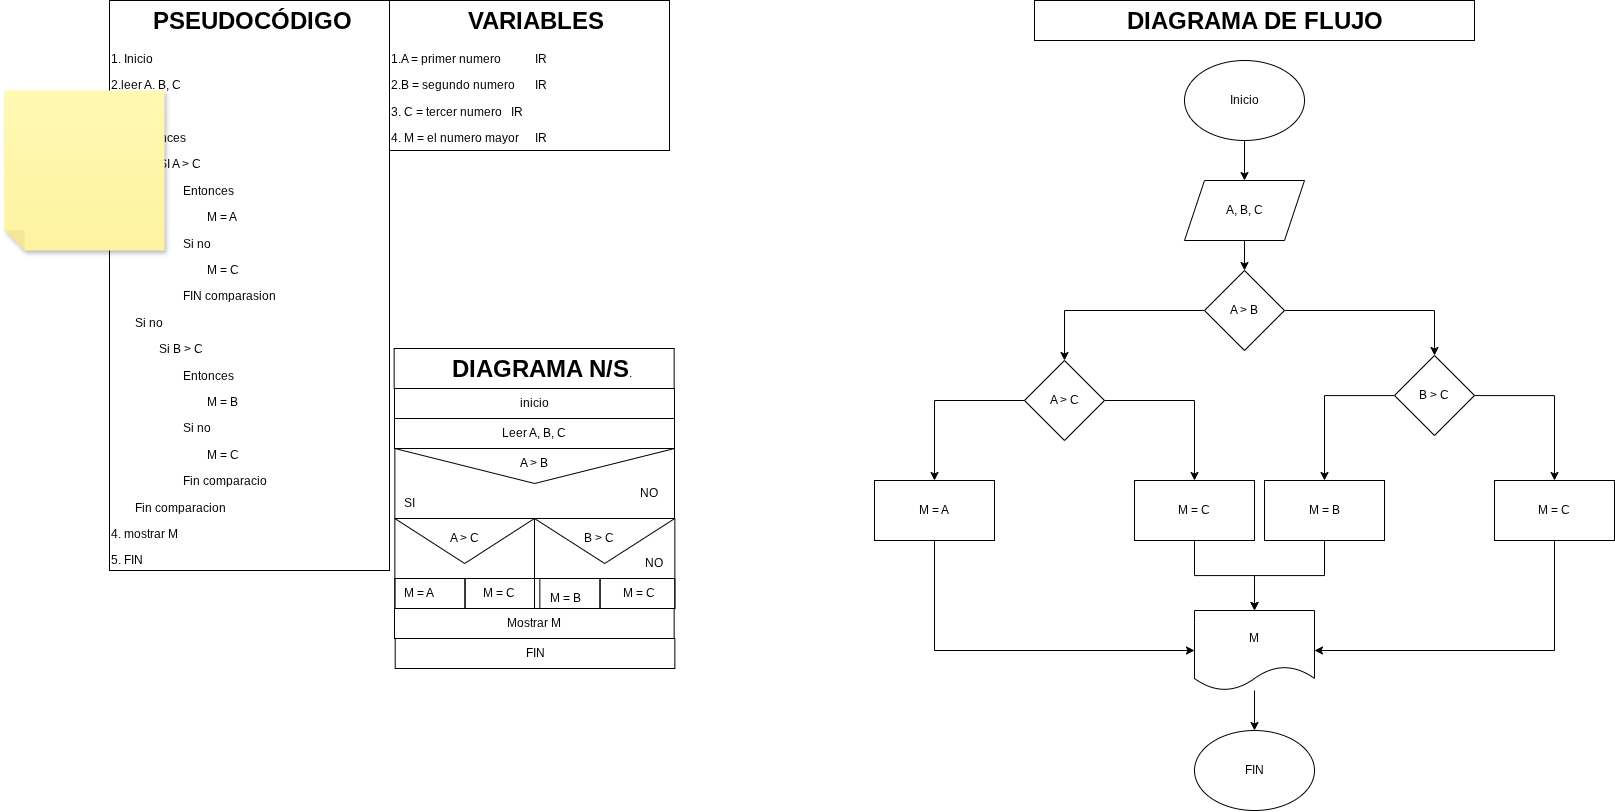

The diagram above was exported from draw.io. Its source (the exported page's mxGraphModel, read from the mxfile embedded in the PNG):
<mxGraphModel dx="2998" dy="894" grid="1" gridSize="10" guides="1" tooltips="1" connect="1" arrows="1" fold="1" page="1" pageScale="1" pageWidth="850" pageHeight="1100" math="0" shadow="0">
  <root>
    <mxCell id="0" />
    <mxCell id="1" parent="0" />
    <mxCell id="2w1D8asnWFLO4uqoTrnp-1" parent="1" style="shape=message;html=1;html=1;outlineConnect=0;labelPosition=center;verticalLabelPosition=bottom;align=center;verticalAlign=top;rotation=0;fillColor=none;" value="" vertex="1">
      <mxGeometry height="70" width="279.65" x="-279.65" y="458" as="geometry" />
    </mxCell>
    <mxCell id="2w1D8asnWFLO4uqoTrnp-2" parent="1" style="text;html=1;whiteSpace=wrap;overflow=hidden;rounded=0;perimeterSpacing=1;strokeColor=default;" value="&lt;h1 style=&quot;text-align: center; margin-top: 0px;&quot;&gt;&amp;nbsp; &amp;nbsp; &amp;nbsp; PSEUDOCÓDIGO&lt;/h1&gt;&lt;p&gt;1. Inicio&lt;/p&gt;&lt;p&gt;2.leer A. B, C&lt;/p&gt;&lt;p&gt;3. SI A&amp;gt;B&lt;/p&gt;&lt;p&gt;&lt;span style=&quot;white-space: pre;&quot;&gt;&#09;&lt;/span&gt;Entonces&lt;br&gt;&lt;/p&gt;&lt;p&gt;&lt;span style=&quot;white-space: pre;&quot;&gt;&#09;&lt;/span&gt;&lt;span style=&quot;white-space: pre;&quot;&gt;&#09;&lt;/span&gt;SI A &amp;gt; C&lt;br&gt;&lt;/p&gt;&lt;p&gt;&lt;span style=&quot;white-space: pre;&quot;&gt;&#09;&lt;/span&gt;&lt;span style=&quot;white-space: pre;&quot;&gt;&#09;&lt;/span&gt;&lt;span style=&quot;white-space: pre;&quot;&gt;&#09;&lt;/span&gt;Entonces&lt;br&gt;&lt;/p&gt;&lt;p&gt;&lt;span style=&quot;white-space: pre;&quot;&gt;&#09;&lt;/span&gt;&lt;span style=&quot;white-space: pre;&quot;&gt;&#09;&lt;/span&gt;&lt;span style=&quot;white-space: pre;&quot;&gt;&#09;&lt;/span&gt;&lt;span style=&quot;white-space: pre;&quot;&gt;&#09;&lt;/span&gt;M = A&lt;br&gt;&lt;/p&gt;&lt;p&gt;&lt;span style=&quot;white-space: pre;&quot;&gt;&#09;&lt;/span&gt;&lt;span style=&quot;white-space: pre;&quot;&gt;&#09;&lt;/span&gt;&lt;span style=&quot;white-space: pre;&quot;&gt;&#09;&lt;/span&gt;Si no&amp;nbsp;&lt;br&gt;&lt;/p&gt;&lt;p&gt;&lt;span style=&quot;white-space: pre;&quot;&gt;&#09;&lt;/span&gt;&lt;span style=&quot;white-space: pre;&quot;&gt;&#09;&lt;/span&gt;&lt;span style=&quot;white-space: pre;&quot;&gt;&#09;&lt;/span&gt;&lt;span style=&quot;white-space: pre;&quot;&gt;&#09;&lt;/span&gt;M = C&lt;br&gt;&lt;/p&gt;&lt;p&gt;&lt;span style=&quot;white-space: pre;&quot;&gt;&#09;&lt;/span&gt;&lt;span style=&quot;white-space: pre;&quot;&gt;&#09;&lt;/span&gt;&lt;span style=&quot;white-space: pre;&quot;&gt;&#09;&lt;/span&gt;FIN comparasion&lt;br&gt;&lt;/p&gt;&lt;p&gt;&lt;span style=&quot;white-space: pre;&quot;&gt;&#09;&lt;/span&gt;Si no&lt;br&gt;&lt;/p&gt;&lt;p&gt;&lt;span style=&quot;white-space: pre;&quot;&gt;&#09;&lt;/span&gt;&lt;span style=&quot;white-space: pre;&quot;&gt;&#09;&lt;/span&gt;Si B &amp;gt; C&lt;br&gt;&lt;/p&gt;&lt;p&gt;&lt;span style=&quot;white-space: pre;&quot;&gt;&#09;&lt;/span&gt;&lt;span style=&quot;white-space: pre;&quot;&gt;&#09;&lt;/span&gt;&lt;span style=&quot;white-space: pre;&quot;&gt;&#09;&lt;/span&gt;Entonces&lt;br&gt;&lt;/p&gt;&lt;p&gt;&lt;span style=&quot;white-space: pre;&quot;&gt;&#09;&lt;/span&gt;&lt;span style=&quot;white-space: pre;&quot;&gt;&#09;&lt;/span&gt;&lt;span style=&quot;white-space: pre;&quot;&gt;&#09;&lt;/span&gt;&lt;span style=&quot;white-space: pre;&quot;&gt;&#09;&lt;/span&gt;M = B&lt;br&gt;&lt;/p&gt;&lt;p&gt;&lt;span style=&quot;white-space: pre;&quot;&gt;&#09;&lt;/span&gt;&lt;span style=&quot;white-space: pre;&quot;&gt;&#09;&lt;/span&gt;&lt;span style=&quot;white-space: pre;&quot;&gt;&#09;&lt;/span&gt;Si no&lt;br&gt;&lt;/p&gt;&lt;p&gt;&lt;span style=&quot;white-space: pre;&quot;&gt;&#09;&lt;/span&gt;&lt;span style=&quot;white-space: pre;&quot;&gt;&#09;&lt;/span&gt;&lt;span style=&quot;white-space: pre;&quot;&gt;&#09;&lt;/span&gt;&lt;span style=&quot;white-space: pre;&quot;&gt;&#09;&lt;/span&gt;M = C&lt;br&gt;&lt;/p&gt;&lt;p&gt;&lt;span style=&quot;white-space: pre;&quot;&gt;&#09;&lt;/span&gt;&lt;span style=&quot;white-space: pre;&quot;&gt;&#09;&lt;/span&gt;&lt;span style=&quot;white-space: pre;&quot;&gt;&#09;&lt;/span&gt;Fin comparacio&lt;br&gt;&lt;/p&gt;&lt;p&gt;&lt;span style=&quot;white-space: pre;&quot;&gt;&#09;&lt;/span&gt;Fin comparacion&lt;br&gt;&lt;/p&gt;&lt;p&gt;4. mostrar M&lt;/p&gt;&lt;p&gt;5. FIN&lt;/p&gt;&lt;p&gt;&lt;br&gt;&lt;/p&gt;&lt;p&gt;&lt;br&gt;&lt;/p&gt;" vertex="1">
      <mxGeometry height="570" width="280" x="-565" y="10" as="geometry" />
    </mxCell>
    <mxCell id="2w1D8asnWFLO4uqoTrnp-3" parent="1" style="text;html=1;whiteSpace=wrap;overflow=hidden;rounded=0;perimeterSpacing=1;strokeColor=default;" value="&lt;h1 style=&quot;text-align: center; margin-top: 0px;&quot;&gt;&amp;nbsp; &amp;nbsp; &amp;nbsp; &amp;nbsp; &amp;nbsp; &amp;nbsp;VARIABLES&lt;/h1&gt;&lt;p&gt;1.A = primer numero&lt;span style=&quot;white-space: pre;&quot;&gt;&#09;&lt;/span&gt;&lt;span style=&quot;white-space: pre;&quot;&gt;&#09;&lt;/span&gt;IR&lt;/p&gt;&lt;p&gt;2.B = segundo numero&lt;span style=&quot;white-space: pre;&quot;&gt;&#09;&lt;/span&gt;IR&lt;/p&gt;&lt;p&gt;3. C = tercer numero&amp;nbsp;&lt;span style=&quot;white-space: pre;&quot;&gt;&#09;&lt;/span&gt;IR&lt;/p&gt;&lt;p&gt;4. M = el numero mayor&lt;span style=&quot;white-space: pre;&quot;&gt;&#09;&lt;/span&gt;IR&lt;/p&gt;&lt;p&gt;5.&lt;/p&gt;&lt;p&gt;&lt;br&gt;&lt;/p&gt;" vertex="1">
      <mxGeometry height="150" width="280" x="-285" y="10" as="geometry" />
    </mxCell>
    <mxCell id="2w1D8asnWFLO4uqoTrnp-4" parent="1" style="text;html=1;whiteSpace=wrap;overflow=hidden;rounded=0;perimeterSpacing=1;strokeColor=default;" value="&lt;h1 style=&quot;text-align: center; margin-top: 0px;&quot;&gt;&amp;nbsp; &amp;nbsp; &amp;nbsp; &amp;nbsp; DIAGRAMA N/S&lt;span style=&quot;background-color: transparent; color: light-dark(rgb(0, 0, 0), rgb(255, 255, 255)); font-size: 12px; font-weight: normal; text-align: left;&quot;&gt;.&lt;/span&gt;&lt;/h1&gt;&lt;p&gt;&lt;br&gt;&lt;/p&gt;" vertex="1">
      <mxGeometry height="40" width="280" x="-280.35" y="358" as="geometry" />
    </mxCell>
    <mxCell id="2w1D8asnWFLO4uqoTrnp-5" parent="1" style="rounded=0;whiteSpace=wrap;html=1;fillColor=none;" value="inicio" vertex="1">
      <mxGeometry height="30" width="280" x="-280" y="398" as="geometry" />
    </mxCell>
    <mxCell id="2w1D8asnWFLO4uqoTrnp-6" parent="1" style="rounded=0;whiteSpace=wrap;html=1;fillColor=none;" value="Leer A, B, C" vertex="1">
      <mxGeometry height="30" width="280" x="-280" y="428" as="geometry" />
    </mxCell>
    <mxCell id="2w1D8asnWFLO4uqoTrnp-7" parent="1" style="rounded=0;whiteSpace=wrap;html=1;fillColor=none;" value="Mostrar M" vertex="1">
      <mxGeometry height="30" width="279.65" x="-280" y="618" as="geometry" />
    </mxCell>
    <mxCell id="2w1D8asnWFLO4uqoTrnp-8" parent="1" style="rounded=0;whiteSpace=wrap;html=1;fillColor=none;" value="FIN" vertex="1">
      <mxGeometry height="30" width="279.65" x="-279.29999999999995" y="648" as="geometry" />
    </mxCell>
    <mxCell id="2w1D8asnWFLO4uqoTrnp-12" parent="1" style="text;html=1;whiteSpace=wrap;strokeColor=none;fillColor=none;align=center;verticalAlign=middle;rounded=0;autosize=1;resizable=0;" value="A &amp;gt; B" vertex="1">
      <mxGeometry height="30" width="50" x="-165" y="458" as="geometry" />
    </mxCell>
    <mxCell id="2w1D8asnWFLO4uqoTrnp-13" parent="1" style="text;html=1;whiteSpace=wrap;overflow=hidden;rounded=0;perimeterSpacing=1;strokeColor=default;" value="&lt;h1 style=&quot;text-align: center; margin-top: 0px;&quot;&gt;&amp;nbsp; &amp;nbsp; &amp;nbsp; &amp;nbsp; &amp;nbsp; &amp;nbsp; &amp;nbsp;DIAGRAMA DE FLUJO&lt;/h1&gt;&lt;p&gt;&lt;br&gt;&lt;/p&gt;" vertex="1">
      <mxGeometry height="40" width="440" x="360" y="10" as="geometry" />
    </mxCell>
    <mxCell id="2w1D8asnWFLO4uqoTrnp-17" edge="1" parent="1" source="2w1D8asnWFLO4uqoTrnp-15" style="edgeStyle=orthogonalEdgeStyle;rounded=0;orthogonalLoop=1;jettySize=auto;html=1;" target="2w1D8asnWFLO4uqoTrnp-16" value="">
      <mxGeometry relative="1" as="geometry" />
    </mxCell>
    <mxCell id="2w1D8asnWFLO4uqoTrnp-15" parent="1" style="ellipse;whiteSpace=wrap;html=1;" value="Inicio" vertex="1">
      <mxGeometry height="80" width="120" x="510" y="70" as="geometry" />
    </mxCell>
    <mxCell id="2w1D8asnWFLO4uqoTrnp-20" edge="1" parent="1" source="2w1D8asnWFLO4uqoTrnp-16" style="edgeStyle=orthogonalEdgeStyle;rounded=0;orthogonalLoop=1;jettySize=auto;html=1;" target="2w1D8asnWFLO4uqoTrnp-19" value="">
      <mxGeometry relative="1" as="geometry" />
    </mxCell>
    <mxCell id="2w1D8asnWFLO4uqoTrnp-16" parent="1" style="shape=parallelogram;perimeter=parallelogramPerimeter;whiteSpace=wrap;html=1;fixedSize=1;" value="A, B, C" vertex="1">
      <mxGeometry height="60" width="120" x="510" y="190" as="geometry" />
    </mxCell>
    <mxCell id="2w1D8asnWFLO4uqoTrnp-22" edge="1" parent="1" source="2w1D8asnWFLO4uqoTrnp-19" style="edgeStyle=orthogonalEdgeStyle;rounded=0;orthogonalLoop=1;jettySize=auto;html=1;" target="2w1D8asnWFLO4uqoTrnp-21" value="">
      <mxGeometry relative="1" as="geometry" />
    </mxCell>
    <mxCell id="2w1D8asnWFLO4uqoTrnp-29" edge="1" parent="1" source="2w1D8asnWFLO4uqoTrnp-19" style="edgeStyle=orthogonalEdgeStyle;rounded=0;orthogonalLoop=1;jettySize=auto;html=1;" target="2w1D8asnWFLO4uqoTrnp-28" value="">
      <mxGeometry relative="1" as="geometry" />
    </mxCell>
    <mxCell id="2w1D8asnWFLO4uqoTrnp-19" parent="1" style="rhombus;whiteSpace=wrap;html=1;" value="A &amp;gt; B" vertex="1">
      <mxGeometry height="80" width="80" x="530" y="280" as="geometry" />
    </mxCell>
    <mxCell id="2w1D8asnWFLO4uqoTrnp-24" edge="1" parent="1" source="2w1D8asnWFLO4uqoTrnp-21" style="edgeStyle=orthogonalEdgeStyle;rounded=0;orthogonalLoop=1;jettySize=auto;html=1;" target="2w1D8asnWFLO4uqoTrnp-23" value="">
      <mxGeometry relative="1" as="geometry" />
    </mxCell>
    <mxCell id="2w1D8asnWFLO4uqoTrnp-27" edge="1" parent="1" source="2w1D8asnWFLO4uqoTrnp-21" style="edgeStyle=orthogonalEdgeStyle;rounded=0;orthogonalLoop=1;jettySize=auto;html=1;" target="2w1D8asnWFLO4uqoTrnp-26" value="">
      <mxGeometry relative="1" as="geometry" />
    </mxCell>
    <mxCell id="2w1D8asnWFLO4uqoTrnp-21" parent="1" style="rhombus;whiteSpace=wrap;html=1;" value="B &amp;gt; C" vertex="1">
      <mxGeometry height="80" width="80" x="720" y="365" as="geometry" />
    </mxCell>
    <mxCell id="2w1D8asnWFLO4uqoTrnp-23" parent="1" style="whiteSpace=wrap;html=1;" value="M = C" vertex="1">
      <mxGeometry height="60" width="120" x="820" y="490" as="geometry" />
    </mxCell>
    <mxCell id="2w1D8asnWFLO4uqoTrnp-37" edge="1" parent="1" source="2w1D8asnWFLO4uqoTrnp-26" style="edgeStyle=orthogonalEdgeStyle;rounded=0;orthogonalLoop=1;jettySize=auto;html=1;" target="2w1D8asnWFLO4uqoTrnp-35" value="">
      <mxGeometry relative="1" as="geometry" />
    </mxCell>
    <mxCell id="2w1D8asnWFLO4uqoTrnp-26" parent="1" style="whiteSpace=wrap;html=1;" value="M = B" vertex="1">
      <mxGeometry height="60" width="120" x="590" y="490" as="geometry" />
    </mxCell>
    <mxCell id="2w1D8asnWFLO4uqoTrnp-31" edge="1" parent="1" source="2w1D8asnWFLO4uqoTrnp-28" style="edgeStyle=orthogonalEdgeStyle;rounded=0;orthogonalLoop=1;jettySize=auto;html=1;" target="2w1D8asnWFLO4uqoTrnp-30" value="">
      <mxGeometry relative="1" as="geometry" />
    </mxCell>
    <mxCell id="2w1D8asnWFLO4uqoTrnp-34" edge="1" parent="1" source="2w1D8asnWFLO4uqoTrnp-28" style="edgeStyle=orthogonalEdgeStyle;rounded=0;orthogonalLoop=1;jettySize=auto;html=1;" target="2w1D8asnWFLO4uqoTrnp-33" value="">
      <mxGeometry relative="1" as="geometry" />
    </mxCell>
    <mxCell id="2w1D8asnWFLO4uqoTrnp-28" parent="1" style="rhombus;whiteSpace=wrap;html=1;" value="A &amp;gt; C" vertex="1">
      <mxGeometry height="80" width="80" x="350" y="370" as="geometry" />
    </mxCell>
    <mxCell id="2w1D8asnWFLO4uqoTrnp-36" edge="1" parent="1" source="2w1D8asnWFLO4uqoTrnp-30" style="edgeStyle=orthogonalEdgeStyle;rounded=0;orthogonalLoop=1;jettySize=auto;html=1;" target="2w1D8asnWFLO4uqoTrnp-35" value="">
      <mxGeometry relative="1" as="geometry" />
    </mxCell>
    <mxCell id="2w1D8asnWFLO4uqoTrnp-30" parent="1" style="whiteSpace=wrap;html=1;" value="M = C" vertex="1">
      <mxGeometry height="60" width="120" x="460" y="490" as="geometry" />
    </mxCell>
    <mxCell id="2w1D8asnWFLO4uqoTrnp-33" parent="1" style="whiteSpace=wrap;html=1;" value="M = A" vertex="1">
      <mxGeometry height="60" width="120" x="200" y="490" as="geometry" />
    </mxCell>
    <mxCell id="2w1D8asnWFLO4uqoTrnp-41" edge="1" parent="1" source="2w1D8asnWFLO4uqoTrnp-35" style="edgeStyle=orthogonalEdgeStyle;rounded=0;orthogonalLoop=1;jettySize=auto;html=1;" target="2w1D8asnWFLO4uqoTrnp-40" value="">
      <mxGeometry relative="1" as="geometry" />
    </mxCell>
    <mxCell id="2w1D8asnWFLO4uqoTrnp-35" parent="1" style="shape=document;whiteSpace=wrap;html=1;boundedLbl=1;" value="M" vertex="1">
      <mxGeometry height="80" width="120" x="520" y="620" as="geometry" />
    </mxCell>
    <mxCell id="2w1D8asnWFLO4uqoTrnp-38" edge="1" parent="1" source="2w1D8asnWFLO4uqoTrnp-23" style="endArrow=classic;html=1;rounded=0;exitX=0.5;exitY=1;exitDx=0;exitDy=0;" value="">
      <mxGeometry height="50" relative="1" width="50" as="geometry">
        <Array as="points">
          <mxPoint x="880" y="660" />
        </Array>
        <mxPoint x="510" y="560" as="sourcePoint" />
        <mxPoint x="640" y="660" as="targetPoint" />
      </mxGeometry>
    </mxCell>
    <mxCell id="2w1D8asnWFLO4uqoTrnp-39" edge="1" parent="1" source="2w1D8asnWFLO4uqoTrnp-33" style="endArrow=classic;html=1;rounded=0;exitX=0.5;exitY=1;exitDx=0;exitDy=0;entryX=0;entryY=0.5;entryDx=0;entryDy=0;" target="2w1D8asnWFLO4uqoTrnp-35" value="">
      <mxGeometry height="50" relative="1" width="50" as="geometry">
        <Array as="points">
          <mxPoint x="260" y="660" />
        </Array>
        <mxPoint x="510" y="560" as="sourcePoint" />
        <mxPoint x="560" y="510" as="targetPoint" />
      </mxGeometry>
    </mxCell>
    <mxCell id="2w1D8asnWFLO4uqoTrnp-40" parent="1" style="ellipse;whiteSpace=wrap;html=1;" value="FIN" vertex="1">
      <mxGeometry height="80" width="120" x="520" y="740" as="geometry" />
    </mxCell>
    <mxCell id="2w1D8asnWFLO4uqoTrnp-42" parent="1" style="text;html=1;whiteSpace=wrap;strokeColor=none;fillColor=none;align=center;verticalAlign=middle;rounded=0;autosize=1;resizable=0;" value="SI" vertex="1">
      <mxGeometry height="30" width="30" x="-279.65" y="498" as="geometry" />
    </mxCell>
    <mxCell id="2w1D8asnWFLO4uqoTrnp-43" parent="1" style="text;html=1;whiteSpace=wrap;strokeColor=none;fillColor=none;align=center;verticalAlign=middle;rounded=0;autosize=1;resizable=0;" value="NO" vertex="1">
      <mxGeometry height="30" width="40" x="-45" y="488" as="geometry" />
    </mxCell>
    <mxCell id="2w1D8asnWFLO4uqoTrnp-44" parent="1" style="shape=message;html=1;html=1;outlineConnect=0;labelPosition=center;verticalLabelPosition=bottom;align=center;verticalAlign=top;" value="" vertex="1">
      <mxGeometry height="90" width="140.35" x="-140" y="528" as="geometry" />
    </mxCell>
    <mxCell id="2w1D8asnWFLO4uqoTrnp-45" parent="1" style="rounded=0;whiteSpace=wrap;html=1;fillColor=none;" value="" vertex="1">
      <mxGeometry height="30" width="75" x="-74.65" y="588" as="geometry" />
    </mxCell>
    <mxCell id="2w1D8asnWFLO4uqoTrnp-46" parent="1" style="rounded=0;whiteSpace=wrap;html=1;fillColor=none;" value="" vertex="1">
      <mxGeometry height="30" width="70.35" x="-144.65" y="588" as="geometry" />
    </mxCell>
    <mxCell id="2w1D8asnWFLO4uqoTrnp-47" parent="1" style="shape=message;html=1;html=1;outlineConnect=0;labelPosition=center;verticalLabelPosition=bottom;align=center;verticalAlign=top;" value="" vertex="1">
      <mxGeometry height="90" width="139.65" x="-279.65" y="528" as="geometry" />
    </mxCell>
    <mxCell id="2w1D8asnWFLO4uqoTrnp-48" parent="1" style="rounded=0;whiteSpace=wrap;html=1;fillColor=none;" value="" vertex="1">
      <mxGeometry height="30" width="75" x="-209.65" y="588" as="geometry" />
    </mxCell>
    <mxCell id="2w1D8asnWFLO4uqoTrnp-49" parent="1" style="rounded=0;whiteSpace=wrap;html=1;fillColor=none;" value="" vertex="1">
      <mxGeometry height="30" width="70.35" x="-279.65" y="588" as="geometry" />
    </mxCell>
    <mxCell id="2w1D8asnWFLO4uqoTrnp-50" parent="1" style="text;html=1;whiteSpace=wrap;strokeColor=none;fillColor=none;align=center;verticalAlign=middle;rounded=0;autosize=1;resizable=0;" value="NO" vertex="1">
      <mxGeometry height="30" width="40" x="-39.65" y="558" as="geometry" />
    </mxCell>
    <mxCell id="2w1D8asnWFLO4uqoTrnp-54" parent="1" style="text;html=1;whiteSpace=wrap;strokeColor=none;fillColor=none;align=center;verticalAlign=middle;rounded=0;autosize=1;resizable=0;" value="M = C" vertex="1">
      <mxGeometry height="30" width="60" x="-204.65" y="588" as="geometry" />
    </mxCell>
    <mxCell id="2w1D8asnWFLO4uqoTrnp-55" parent="1" style="text;html=1;whiteSpace=wrap;strokeColor=none;fillColor=none;align=center;verticalAlign=middle;rounded=0;autosize=1;resizable=0;" value="M = A" vertex="1">
      <mxGeometry height="30" width="50" x="-279.83000000000004" y="588" as="geometry" />
    </mxCell>
    <mxCell id="2w1D8asnWFLO4uqoTrnp-56" parent="1" style="text;html=1;whiteSpace=wrap;strokeColor=none;fillColor=none;align=center;verticalAlign=middle;rounded=0;autosize=1;resizable=0;" value="A &amp;gt; C" vertex="1">
      <mxGeometry height="30" width="50" x="-234.83" y="533" as="geometry" />
    </mxCell>
    <mxCell id="2w1D8asnWFLO4uqoTrnp-57" parent="1" style="text;html=1;whiteSpace=wrap;strokeColor=none;fillColor=none;align=center;verticalAlign=middle;rounded=0;autosize=1;resizable=0;" value="B &amp;gt; C" vertex="1">
      <mxGeometry height="30" width="50" x="-99.83" y="533" as="geometry" />
    </mxCell>
    <mxCell id="2w1D8asnWFLO4uqoTrnp-60" parent="1" style="text;html=1;whiteSpace=wrap;strokeColor=none;fillColor=none;align=center;verticalAlign=middle;rounded=0;autosize=1;resizable=0;" value="M = B&lt;span style=&quot;color: rgba(0, 0, 0, 0); font-family: monospace; font-size: 0px; text-align: start; text-wrap-mode: nowrap;&quot;&gt;%3CmxGraphModel%3E%3Croot%3E%3CmxCell%20id%3D%220%22%2F%3E%3CmxCell%20id%3D%221%22%20parent%3D%220%22%2F%3E%3CmxCell%20id%3D%222%22%20parent%3D%221%22%20style%3D%22text%3Bhtml%3D1%3BwhiteSpace%3Dwrap%3BstrokeColor%3Dnone%3BfillColor%3Dnone%3Balign%3Dcenter%3BverticalAlign%3Dmiddle%3Brounded%3D0%3Bautosize%3D1%3Bresizable%3D0%3B%22%20value%3D%22NO%22%20vertex%3D%221%22%3E%3CmxGeometry%20height%3D%2230%22%20width%3D%2240%22%20x%3D%22-39.65%22%20y%3D%22360%22%20as%3D%22geometry%22%2F%3E%3C%2FmxCell%3E%3C%2Froot%3E%3C%2FmxGraphModel%3E&lt;/span&gt;" vertex="1">
      <mxGeometry height="30" width="60" x="-139.48" y="593" as="geometry" />
    </mxCell>
    <mxCell id="2w1D8asnWFLO4uqoTrnp-61" parent="1" style="text;html=1;whiteSpace=wrap;strokeColor=none;fillColor=none;align=center;verticalAlign=middle;rounded=0;autosize=1;resizable=0;" value="M = C" vertex="1">
      <mxGeometry height="30" width="60" x="-65" y="588" as="geometry" />
    </mxCell>
    <mxCell id="PhRBwn49_89cJxReRCva-1" parent="1" style="shape=note;whiteSpace=wrap;html=1;backgroundOutline=1;fontColor=#000000;darkOpacity=0.05;fillColor=#FFF9B2;strokeColor=none;fillStyle=solid;direction=west;gradientDirection=north;gradientColor=#FFF2A1;shadow=1;size=20;autosizeText=1;" value="" vertex="1">
      <mxGeometry height="160" width="160" x="-670" y="100" as="geometry" />
    </mxCell>
  </root>
</mxGraphModel>